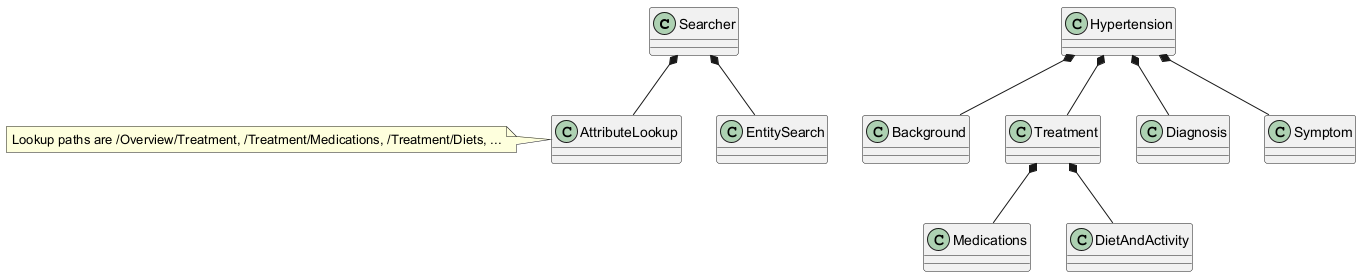

The diagram above was rendered by PlantUML. Its source (embedded in the PNG):
@startuml
class Searcher {
}
class EntitySearch {
}
class AttributeLookup {
}
class Hypertension {
}
class Background {
}
class Treatment {
}
class Medications {
}
class DietAndActivity {
}
class Diagnosis {
}
class Symptom {
}
Searcher *-- EntitySearch
Searcher *-- AttributeLookup
Hypertension *-- Background
Hypertension *-- Treatment
Hypertension *-- Diagnosis
Hypertension *-- Symptom
Treatment *-- Medications
Treatment *-- DietAndActivity
note left of AttributeLookup: Lookup paths are /Overview/Treatment, /Treatment/Medications, /Treatment/Diets, ...
@enduml